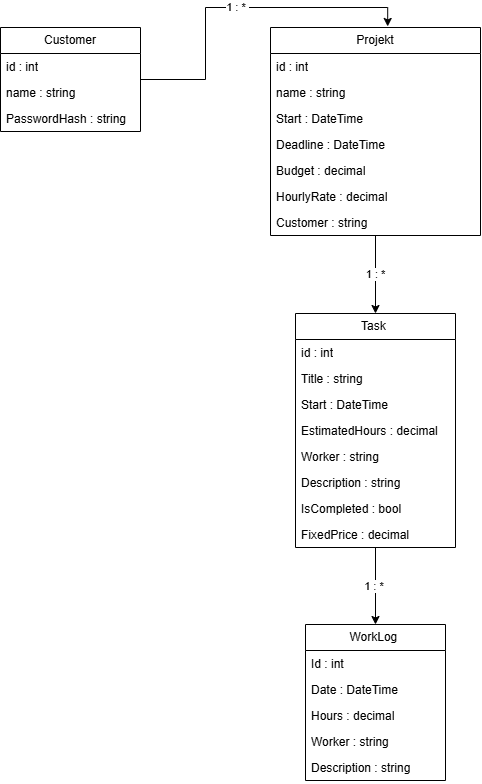

The diagram above was exported from draw.io. Its source (the exported page's mxGraphModel, read from the mxfile embedded in the PNG):
<mxGraphModel dx="1712" dy="948" grid="1" gridSize="10" guides="1" tooltips="1" connect="1" arrows="1" fold="1" page="1" pageScale="1" pageWidth="850" pageHeight="1100" math="0" shadow="0">
  <root>
    <mxCell id="0" />
    <mxCell id="1" parent="0" />
    <mxCell id="3CaYET4zuM3w2zTHTtLc-1" edge="1" parent="1" source="3CaYET4zuM3w2zTHTtLc-2" style="edgeStyle=orthogonalEdgeStyle;rounded=0;orthogonalLoop=1;jettySize=auto;html=1;entryX=0.5;entryY=0;entryDx=0;entryDy=0;" target="3CaYET4zuM3w2zTHTtLc-11" value="1 : *">
      <mxGeometry relative="1" as="geometry" />
    </mxCell>
    <mxCell id="3CaYET4zuM3w2zTHTtLc-2" parent="1" style="swimlane;fontStyle=0;childLayout=stackLayout;horizontal=1;startSize=26;fillColor=none;horizontalStack=0;resizeParent=1;resizeParentMax=0;resizeLast=0;collapsible=1;marginBottom=0;whiteSpace=wrap;html=1;" value="Projekt" vertex="1">
      <mxGeometry height="208" width="210" x="320" y="83" as="geometry" />
    </mxCell>
    <mxCell id="3CaYET4zuM3w2zTHTtLc-3" parent="3CaYET4zuM3w2zTHTtLc-2" style="text;strokeColor=none;fillColor=none;align=left;verticalAlign=top;spacingLeft=4;spacingRight=4;overflow=hidden;rotatable=0;points=[[0,0.5],[1,0.5]];portConstraint=eastwest;whiteSpace=wrap;html=1;" value="id : int" vertex="1">
      <mxGeometry height="26" width="210" y="26" as="geometry" />
    </mxCell>
    <mxCell id="3CaYET4zuM3w2zTHTtLc-4" parent="3CaYET4zuM3w2zTHTtLc-2" style="text;strokeColor=none;fillColor=none;align=left;verticalAlign=top;spacingLeft=4;spacingRight=4;overflow=hidden;rotatable=0;points=[[0,0.5],[1,0.5]];portConstraint=eastwest;whiteSpace=wrap;html=1;" value="name : string&amp;nbsp;" vertex="1">
      <mxGeometry height="26" width="210" y="52" as="geometry" />
    </mxCell>
    <mxCell id="3CaYET4zuM3w2zTHTtLc-5" parent="3CaYET4zuM3w2zTHTtLc-2" style="text;strokeColor=none;fillColor=none;align=left;verticalAlign=top;spacingLeft=4;spacingRight=4;overflow=hidden;rotatable=0;points=[[0,0.5],[1,0.5]];portConstraint=eastwest;whiteSpace=wrap;html=1;" value="Start : DateTime&lt;div&gt;&lt;br&gt;&lt;/div&gt;" vertex="1">
      <mxGeometry height="26" width="210" y="78" as="geometry" />
    </mxCell>
    <mxCell id="3CaYET4zuM3w2zTHTtLc-6" parent="3CaYET4zuM3w2zTHTtLc-2" style="text;strokeColor=none;fillColor=none;align=left;verticalAlign=top;spacingLeft=4;spacingRight=4;overflow=hidden;rotatable=0;points=[[0,0.5],[1,0.5]];portConstraint=eastwest;whiteSpace=wrap;html=1;" value="&lt;div&gt;Deadline : DateTime&lt;/div&gt;" vertex="1">
      <mxGeometry height="26" width="210" y="104" as="geometry" />
    </mxCell>
    <mxCell id="3CaYET4zuM3w2zTHTtLc-7" parent="3CaYET4zuM3w2zTHTtLc-2" style="text;strokeColor=none;fillColor=none;align=left;verticalAlign=top;spacingLeft=4;spacingRight=4;overflow=hidden;rotatable=0;points=[[0,0.5],[1,0.5]];portConstraint=eastwest;whiteSpace=wrap;html=1;" value="&lt;div&gt;Budget : decimal&lt;/div&gt;&lt;div&gt;&lt;br&gt;&lt;/div&gt;" vertex="1">
      <mxGeometry height="26" width="210" y="130" as="geometry" />
    </mxCell>
    <mxCell id="3CaYET4zuM3w2zTHTtLc-8" parent="3CaYET4zuM3w2zTHTtLc-2" style="text;strokeColor=none;fillColor=none;align=left;verticalAlign=top;spacingLeft=4;spacingRight=4;overflow=hidden;rotatable=0;points=[[0,0.5],[1,0.5]];portConstraint=eastwest;whiteSpace=wrap;html=1;" value="&lt;div&gt;HourlyRate : decimal&lt;/div&gt;&lt;div&gt;&lt;br&gt;&lt;/div&gt;" vertex="1">
      <mxGeometry height="26" width="210" y="156" as="geometry" />
    </mxCell>
    <mxCell id="3CaYET4zuM3w2zTHTtLc-9" parent="3CaYET4zuM3w2zTHTtLc-2" style="text;strokeColor=none;fillColor=none;align=left;verticalAlign=top;spacingLeft=4;spacingRight=4;overflow=hidden;rotatable=0;points=[[0,0.5],[1,0.5]];portConstraint=eastwest;whiteSpace=wrap;html=1;" value="&lt;div&gt;Customer : string&lt;/div&gt;" vertex="1">
      <mxGeometry height="26" width="210" y="182" as="geometry" />
    </mxCell>
    <mxCell id="3CaYET4zuM3w2zTHTtLc-10" edge="1" parent="1" source="3CaYET4zuM3w2zTHTtLc-11" style="edgeStyle=orthogonalEdgeStyle;rounded=0;orthogonalLoop=1;jettySize=auto;html=1;entryX=0.5;entryY=0;entryDx=0;entryDy=0;" target="3CaYET4zuM3w2zTHTtLc-20" value="1 : *&amp;nbsp;">
      <mxGeometry relative="1" as="geometry" />
    </mxCell>
    <mxCell id="3CaYET4zuM3w2zTHTtLc-11" parent="1" style="swimlane;fontStyle=0;childLayout=stackLayout;horizontal=1;startSize=26;fillColor=none;horizontalStack=0;resizeParent=1;resizeParentMax=0;resizeLast=0;collapsible=1;marginBottom=0;whiteSpace=wrap;html=1;" value="Task&amp;nbsp;" vertex="1">
      <mxGeometry height="234" width="160" x="345" y="369" as="geometry" />
    </mxCell>
    <mxCell id="3CaYET4zuM3w2zTHTtLc-12" parent="3CaYET4zuM3w2zTHTtLc-11" style="text;strokeColor=none;fillColor=none;align=left;verticalAlign=top;spacingLeft=4;spacingRight=4;overflow=hidden;rotatable=0;points=[[0,0.5],[1,0.5]];portConstraint=eastwest;whiteSpace=wrap;html=1;" value="id : int" vertex="1">
      <mxGeometry height="26" width="160" y="26" as="geometry" />
    </mxCell>
    <mxCell id="3CaYET4zuM3w2zTHTtLc-13" parent="3CaYET4zuM3w2zTHTtLc-11" style="text;strokeColor=none;fillColor=none;align=left;verticalAlign=top;spacingLeft=4;spacingRight=4;overflow=hidden;rotatable=0;points=[[0,0.5],[1,0.5]];portConstraint=eastwest;whiteSpace=wrap;html=1;" value="Title : string" vertex="1">
      <mxGeometry height="26" width="160" y="52" as="geometry" />
    </mxCell>
    <mxCell id="3CaYET4zuM3w2zTHTtLc-14" parent="3CaYET4zuM3w2zTHTtLc-11" style="text;strokeColor=none;fillColor=none;align=left;verticalAlign=top;spacingLeft=4;spacingRight=4;overflow=hidden;rotatable=0;points=[[0,0.5],[1,0.5]];portConstraint=eastwest;whiteSpace=wrap;html=1;" value="Start : DateTime" vertex="1">
      <mxGeometry height="26" width="160" y="78" as="geometry" />
    </mxCell>
    <mxCell id="3CaYET4zuM3w2zTHTtLc-15" parent="3CaYET4zuM3w2zTHTtLc-11" style="text;strokeColor=none;fillColor=none;align=left;verticalAlign=top;spacingLeft=4;spacingRight=4;overflow=hidden;rotatable=0;points=[[0,0.5],[1,0.5]];portConstraint=eastwest;whiteSpace=wrap;html=1;" value="EstimatedHours : decimal" vertex="1">
      <mxGeometry height="26" width="160" y="104" as="geometry" />
    </mxCell>
    <mxCell id="3CaYET4zuM3w2zTHTtLc-16" parent="3CaYET4zuM3w2zTHTtLc-11" style="text;strokeColor=none;fillColor=none;align=left;verticalAlign=top;spacingLeft=4;spacingRight=4;overflow=hidden;rotatable=0;points=[[0,0.5],[1,0.5]];portConstraint=eastwest;whiteSpace=wrap;html=1;" value="Worker&amp;nbsp;&lt;span style=&quot;background-color: transparent; color: light-dark(rgb(0, 0, 0), rgb(255, 255, 255));&quot;&gt;: string&lt;/span&gt;" vertex="1">
      <mxGeometry height="26" width="160" y="130" as="geometry" />
    </mxCell>
    <mxCell id="3CaYET4zuM3w2zTHTtLc-17" parent="3CaYET4zuM3w2zTHTtLc-11" style="text;strokeColor=none;fillColor=none;align=left;verticalAlign=top;spacingLeft=4;spacingRight=4;overflow=hidden;rotatable=0;points=[[0,0.5],[1,0.5]];portConstraint=eastwest;whiteSpace=wrap;html=1;" value="Description : string" vertex="1">
      <mxGeometry height="26" width="160" y="156" as="geometry" />
    </mxCell>
    <mxCell id="3CaYET4zuM3w2zTHTtLc-18" parent="3CaYET4zuM3w2zTHTtLc-11" style="text;strokeColor=none;fillColor=none;align=left;verticalAlign=top;spacingLeft=4;spacingRight=4;overflow=hidden;rotatable=0;points=[[0,0.5],[1,0.5]];portConstraint=eastwest;whiteSpace=wrap;html=1;" value="IsCompleted : bool" vertex="1">
      <mxGeometry height="26" width="160" y="182" as="geometry" />
    </mxCell>
    <mxCell id="3CaYET4zuM3w2zTHTtLc-19" parent="3CaYET4zuM3w2zTHTtLc-11" style="text;strokeColor=none;fillColor=none;align=left;verticalAlign=top;spacingLeft=4;spacingRight=4;overflow=hidden;rotatable=0;points=[[0,0.5],[1,0.5]];portConstraint=eastwest;whiteSpace=wrap;html=1;" value="FixedPrice : decimal" vertex="1">
      <mxGeometry height="26" width="160" y="208" as="geometry" />
    </mxCell>
    <mxCell id="3CaYET4zuM3w2zTHTtLc-20" parent="1" style="swimlane;fontStyle=0;childLayout=stackLayout;horizontal=1;startSize=26;fillColor=none;horizontalStack=0;resizeParent=1;resizeParentMax=0;resizeLast=0;collapsible=1;marginBottom=0;whiteSpace=wrap;html=1;" value="WorkLog&amp;nbsp;" vertex="1">
      <mxGeometry height="156" width="140" x="355" y="680" as="geometry" />
    </mxCell>
    <mxCell id="3CaYET4zuM3w2zTHTtLc-21" parent="3CaYET4zuM3w2zTHTtLc-20" style="text;strokeColor=none;fillColor=none;align=left;verticalAlign=top;spacingLeft=4;spacingRight=4;overflow=hidden;rotatable=0;points=[[0,0.5],[1,0.5]];portConstraint=eastwest;whiteSpace=wrap;html=1;" value="Id : int" vertex="1">
      <mxGeometry height="26" width="140" y="26" as="geometry" />
    </mxCell>
    <mxCell id="3CaYET4zuM3w2zTHTtLc-22" parent="3CaYET4zuM3w2zTHTtLc-20" style="text;strokeColor=none;fillColor=none;align=left;verticalAlign=top;spacingLeft=4;spacingRight=4;overflow=hidden;rotatable=0;points=[[0,0.5],[1,0.5]];portConstraint=eastwest;whiteSpace=wrap;html=1;" value="Date : DateTime" vertex="1">
      <mxGeometry height="26" width="140" y="52" as="geometry" />
    </mxCell>
    <mxCell id="3CaYET4zuM3w2zTHTtLc-23" parent="3CaYET4zuM3w2zTHTtLc-20" style="text;strokeColor=none;fillColor=none;align=left;verticalAlign=top;spacingLeft=4;spacingRight=4;overflow=hidden;rotatable=0;points=[[0,0.5],[1,0.5]];portConstraint=eastwest;whiteSpace=wrap;html=1;" value="Hours : decimal" vertex="1">
      <mxGeometry height="26" width="140" y="78" as="geometry" />
    </mxCell>
    <mxCell id="3CaYET4zuM3w2zTHTtLc-24" parent="3CaYET4zuM3w2zTHTtLc-20" style="text;strokeColor=none;fillColor=none;align=left;verticalAlign=top;spacingLeft=4;spacingRight=4;overflow=hidden;rotatable=0;points=[[0,0.5],[1,0.5]];portConstraint=eastwest;whiteSpace=wrap;html=1;" value="Worker : string" vertex="1">
      <mxGeometry height="26" width="140" y="104" as="geometry" />
    </mxCell>
    <mxCell id="3CaYET4zuM3w2zTHTtLc-25" parent="3CaYET4zuM3w2zTHTtLc-20" style="text;strokeColor=none;fillColor=none;align=left;verticalAlign=top;spacingLeft=4;spacingRight=4;overflow=hidden;rotatable=0;points=[[0,0.5],[1,0.5]];portConstraint=eastwest;whiteSpace=wrap;html=1;" value="Description : string" vertex="1">
      <mxGeometry height="26" width="140" y="130" as="geometry" />
    </mxCell>
    <mxCell id="3CaYET4zuM3w2zTHTtLc-27" parent="1" style="swimlane;fontStyle=0;childLayout=stackLayout;horizontal=1;startSize=26;fillColor=none;horizontalStack=0;resizeParent=1;resizeParentMax=0;resizeLast=0;collapsible=1;marginBottom=0;whiteSpace=wrap;html=1;" value="Customer" vertex="1">
      <mxGeometry height="104" width="140" x="50" y="83" as="geometry" />
    </mxCell>
    <mxCell id="3CaYET4zuM3w2zTHTtLc-28" parent="3CaYET4zuM3w2zTHTtLc-27" style="text;strokeColor=none;fillColor=none;align=left;verticalAlign=top;spacingLeft=4;spacingRight=4;overflow=hidden;rotatable=0;points=[[0,0.5],[1,0.5]];portConstraint=eastwest;whiteSpace=wrap;html=1;" value="id : int" vertex="1">
      <mxGeometry height="26" width="140" y="26" as="geometry" />
    </mxCell>
    <mxCell id="3CaYET4zuM3w2zTHTtLc-29" parent="3CaYET4zuM3w2zTHTtLc-27" style="text;strokeColor=none;fillColor=none;align=left;verticalAlign=top;spacingLeft=4;spacingRight=4;overflow=hidden;rotatable=0;points=[[0,0.5],[1,0.5]];portConstraint=eastwest;whiteSpace=wrap;html=1;" value="name : string" vertex="1">
      <mxGeometry height="26" width="140" y="52" as="geometry" />
    </mxCell>
    <mxCell id="3CaYET4zuM3w2zTHTtLc-30" parent="3CaYET4zuM3w2zTHTtLc-27" style="text;strokeColor=none;fillColor=none;align=left;verticalAlign=top;spacingLeft=4;spacingRight=4;overflow=hidden;rotatable=0;points=[[0,0.5],[1,0.5]];portConstraint=eastwest;whiteSpace=wrap;html=1;" value="PasswordHash : string" vertex="1">
      <mxGeometry height="26" width="140" y="78" as="geometry" />
    </mxCell>
    <mxCell id="3CaYET4zuM3w2zTHTtLc-31" edge="1" parent="1" source="3CaYET4zuM3w2zTHTtLc-27" style="edgeStyle=orthogonalEdgeStyle;rounded=0;orthogonalLoop=1;jettySize=auto;html=1;entryX=0.558;entryY=-0.005;entryDx=0;entryDy=0;entryPerimeter=0;" target="3CaYET4zuM3w2zTHTtLc-2" value="1 : *&amp;nbsp;">
      <mxGeometry relative="1" as="geometry" />
    </mxCell>
  </root>
</mxGraphModel>